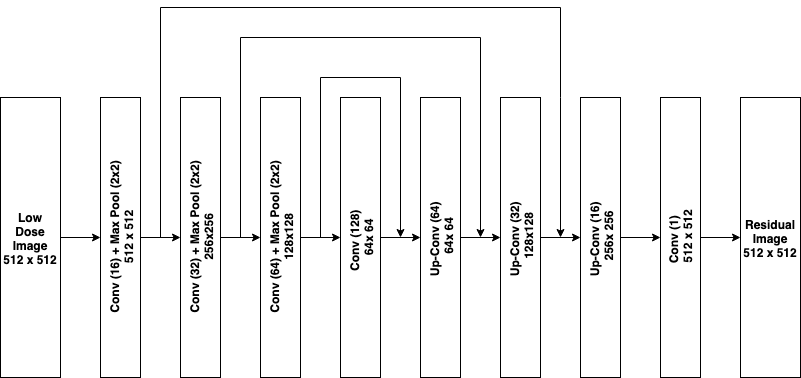

The diagram above was exported from draw.io. Its source (the exported page's mxGraphModel, read from the mxfile embedded in the PNG):
<mxGraphModel dx="1017" dy="739" grid="1" gridSize="10" guides="1" tooltips="1" connect="1" arrows="1" fold="1" page="1" pageScale="1" pageWidth="850" pageHeight="1100" math="0" shadow="0">
  <root>
    <mxCell id="0" />
    <mxCell id="1" parent="0" />
    <mxCell id="TjfVXZ5eZwiOvp79-NKW-28" style="edgeStyle=orthogonalEdgeStyle;rounded=0;orthogonalLoop=1;jettySize=auto;html=1;entryX=0;entryY=0.5;entryDx=0;entryDy=0;" parent="1" source="TjfVXZ5eZwiOvp79-NKW-6" target="TjfVXZ5eZwiOvp79-NKW-7" edge="1">
      <mxGeometry relative="1" as="geometry" />
    </mxCell>
    <mxCell id="TjfVXZ5eZwiOvp79-NKW-6" value="&lt;b&gt;Conv (64) + Max Pool (2x2)&lt;br&gt;128x128&lt;br&gt;&lt;/b&gt;" style="rounded=0;whiteSpace=wrap;html=1;horizontal=0;" parent="1" vertex="1">
      <mxGeometry x="280" y="280" width="40" height="280" as="geometry" />
    </mxCell>
    <mxCell id="TjfVXZ5eZwiOvp79-NKW-29" style="edgeStyle=orthogonalEdgeStyle;rounded=0;orthogonalLoop=1;jettySize=auto;html=1;entryX=0;entryY=0.5;entryDx=0;entryDy=0;" parent="1" source="TjfVXZ5eZwiOvp79-NKW-7" target="TjfVXZ5eZwiOvp79-NKW-8" edge="1">
      <mxGeometry relative="1" as="geometry">
        <mxPoint x="430" y="420" as="targetPoint" />
      </mxGeometry>
    </mxCell>
    <mxCell id="TjfVXZ5eZwiOvp79-NKW-7" value="&lt;b&gt;Conv (128)&amp;nbsp;&amp;nbsp;&lt;br&gt;64x 64&lt;/b&gt;" style="rounded=0;whiteSpace=wrap;html=1;horizontal=0;" parent="1" vertex="1">
      <mxGeometry x="360" y="280" width="40" height="280" as="geometry" />
    </mxCell>
    <mxCell id="TjfVXZ5eZwiOvp79-NKW-30" value="" style="edgeStyle=orthogonalEdgeStyle;rounded=0;orthogonalLoop=1;jettySize=auto;html=1;" parent="1" source="TjfVXZ5eZwiOvp79-NKW-8" target="TjfVXZ5eZwiOvp79-NKW-10" edge="1">
      <mxGeometry relative="1" as="geometry" />
    </mxCell>
    <mxCell id="TjfVXZ5eZwiOvp79-NKW-8" value="&lt;b&gt;Up-Conv (64)&amp;nbsp;&amp;nbsp;&lt;br&gt;64x 64&lt;/b&gt;" style="rounded=0;whiteSpace=wrap;html=1;horizontal=0;" parent="1" vertex="1">
      <mxGeometry x="440" y="280" width="40" height="280" as="geometry" />
    </mxCell>
    <mxCell id="TjfVXZ5eZwiOvp79-NKW-33" value="" style="edgeStyle=orthogonalEdgeStyle;rounded=0;orthogonalLoop=1;jettySize=auto;html=1;" parent="1" source="TjfVXZ5eZwiOvp79-NKW-9" target="TjfVXZ5eZwiOvp79-NKW-12" edge="1">
      <mxGeometry relative="1" as="geometry" />
    </mxCell>
    <mxCell id="TjfVXZ5eZwiOvp79-NKW-9" value="&lt;b&gt;Conv (1)&amp;nbsp;&amp;nbsp;&lt;br&gt;512 x 512&lt;/b&gt;" style="rounded=0;whiteSpace=wrap;html=1;horizontal=0;" parent="1" vertex="1">
      <mxGeometry x="680" y="280" width="40" height="280" as="geometry" />
    </mxCell>
    <mxCell id="TjfVXZ5eZwiOvp79-NKW-31" value="" style="edgeStyle=orthogonalEdgeStyle;rounded=0;orthogonalLoop=1;jettySize=auto;html=1;" parent="1" source="TjfVXZ5eZwiOvp79-NKW-10" target="TjfVXZ5eZwiOvp79-NKW-11" edge="1">
      <mxGeometry relative="1" as="geometry" />
    </mxCell>
    <mxCell id="TjfVXZ5eZwiOvp79-NKW-10" value="&lt;b style=&quot;white-space: normal&quot;&gt;Up-Conv (32)&amp;nbsp;&amp;nbsp;&lt;br&gt;128x128&lt;br&gt;&lt;/b&gt;" style="rounded=0;whiteSpace=wrap;html=1;horizontal=0;" parent="1" vertex="1">
      <mxGeometry x="520" y="280" width="40" height="280" as="geometry" />
    </mxCell>
    <mxCell id="TjfVXZ5eZwiOvp79-NKW-32" value="" style="edgeStyle=orthogonalEdgeStyle;rounded=0;orthogonalLoop=1;jettySize=auto;html=1;" parent="1" source="TjfVXZ5eZwiOvp79-NKW-11" target="TjfVXZ5eZwiOvp79-NKW-9" edge="1">
      <mxGeometry relative="1" as="geometry" />
    </mxCell>
    <mxCell id="TjfVXZ5eZwiOvp79-NKW-11" value="&lt;b&gt;Up-Conv (16)&amp;nbsp;&amp;nbsp;&lt;br&gt;256x 256&lt;/b&gt;&lt;b&gt;&lt;br&gt;&lt;/b&gt;" style="rounded=0;whiteSpace=wrap;html=1;horizontal=0;" parent="1" vertex="1">
      <mxGeometry x="600" y="280" width="40" height="280" as="geometry" />
    </mxCell>
    <mxCell id="TjfVXZ5eZwiOvp79-NKW-12" value="&lt;b&gt;Residual Image&lt;br&gt;512 x 512&lt;br&gt;&lt;/b&gt;" style="rounded=0;whiteSpace=wrap;html=1;horizontal=1;" parent="1" vertex="1">
      <mxGeometry x="760" y="280" width="60" height="280" as="geometry" />
    </mxCell>
    <mxCell id="TjfVXZ5eZwiOvp79-NKW-27" style="edgeStyle=orthogonalEdgeStyle;rounded=0;orthogonalLoop=1;jettySize=auto;html=1;exitX=1;exitY=0.5;exitDx=0;exitDy=0;entryX=0;entryY=0.5;entryDx=0;entryDy=0;" parent="1" source="TjfVXZ5eZwiOvp79-NKW-19" target="TjfVXZ5eZwiOvp79-NKW-6" edge="1">
      <mxGeometry relative="1" as="geometry" />
    </mxCell>
    <mxCell id="TjfVXZ5eZwiOvp79-NKW-19" value="&lt;b&gt;Conv (32) + Max Pool (2x2)&lt;br&gt;256x256&lt;br&gt;&lt;/b&gt;" style="rounded=0;whiteSpace=wrap;html=1;horizontal=0;" parent="1" vertex="1">
      <mxGeometry x="200" y="280" width="40" height="280" as="geometry" />
    </mxCell>
    <mxCell id="TjfVXZ5eZwiOvp79-NKW-26" style="edgeStyle=orthogonalEdgeStyle;rounded=0;orthogonalLoop=1;jettySize=auto;html=1;exitX=1;exitY=0.5;exitDx=0;exitDy=0;entryX=0;entryY=0.5;entryDx=0;entryDy=0;" parent="1" source="TjfVXZ5eZwiOvp79-NKW-20" target="TjfVXZ5eZwiOvp79-NKW-19" edge="1">
      <mxGeometry relative="1" as="geometry" />
    </mxCell>
    <mxCell id="TjfVXZ5eZwiOvp79-NKW-36" style="edgeStyle=orthogonalEdgeStyle;rounded=0;orthogonalLoop=1;jettySize=auto;html=1;" parent="1" source="TjfVXZ5eZwiOvp79-NKW-20" edge="1">
      <mxGeometry relative="1" as="geometry">
        <mxPoint x="580" y="420" as="targetPoint" />
        <Array as="points">
          <mxPoint x="180" y="420" />
          <mxPoint x="180" y="190" />
          <mxPoint x="580" y="190" />
          <mxPoint x="580" y="280" />
        </Array>
      </mxGeometry>
    </mxCell>
    <mxCell id="TjfVXZ5eZwiOvp79-NKW-20" value="&lt;b&gt;Conv (16) + Max Pool (2x2)&lt;br&gt;512 x 512&lt;br&gt;&lt;/b&gt;" style="rounded=0;whiteSpace=wrap;html=1;horizontal=0;" parent="1" vertex="1">
      <mxGeometry x="120" y="280" width="40" height="280" as="geometry" />
    </mxCell>
    <mxCell id="TjfVXZ5eZwiOvp79-NKW-25" style="edgeStyle=orthogonalEdgeStyle;rounded=0;orthogonalLoop=1;jettySize=auto;html=1;exitX=1;exitY=0.5;exitDx=0;exitDy=0;entryX=0;entryY=0.5;entryDx=0;entryDy=0;" parent="1" source="TjfVXZ5eZwiOvp79-NKW-24" target="TjfVXZ5eZwiOvp79-NKW-20" edge="1">
      <mxGeometry relative="1" as="geometry" />
    </mxCell>
    <mxCell id="TjfVXZ5eZwiOvp79-NKW-24" value="&lt;b&gt;Low&lt;br&gt;Dose Image&lt;br&gt;512 x 512&lt;br&gt;&lt;/b&gt;" style="rounded=0;whiteSpace=wrap;html=1;horizontal=1;" parent="1" vertex="1">
      <mxGeometry x="20" y="280" width="60" height="280" as="geometry" />
    </mxCell>
    <mxCell id="TjfVXZ5eZwiOvp79-NKW-38" style="edgeStyle=orthogonalEdgeStyle;rounded=0;orthogonalLoop=1;jettySize=auto;html=1;exitX=1;exitY=0.5;exitDx=0;exitDy=0;" parent="1" source="TjfVXZ5eZwiOvp79-NKW-19" edge="1">
      <mxGeometry relative="1" as="geometry">
        <mxPoint x="500" y="420" as="targetPoint" />
        <mxPoint x="240" y="430" as="sourcePoint" />
        <Array as="points">
          <mxPoint x="260" y="420" />
          <mxPoint x="260" y="220" />
          <mxPoint x="500" y="220" />
        </Array>
      </mxGeometry>
    </mxCell>
    <mxCell id="TjfVXZ5eZwiOvp79-NKW-39" style="edgeStyle=orthogonalEdgeStyle;rounded=0;orthogonalLoop=1;jettySize=auto;html=1;exitX=1;exitY=0.5;exitDx=0;exitDy=0;fontStyle=1;spacing=6;" parent="1" source="TjfVXZ5eZwiOvp79-NKW-6" edge="1">
      <mxGeometry relative="1" as="geometry">
        <mxPoint x="420" y="420" as="targetPoint" />
        <mxPoint x="320" y="430" as="sourcePoint" />
        <Array as="points">
          <mxPoint x="340" y="420" />
          <mxPoint x="340" y="260" />
          <mxPoint x="420" y="260" />
        </Array>
      </mxGeometry>
    </mxCell>
  </root>
</mxGraphModel>